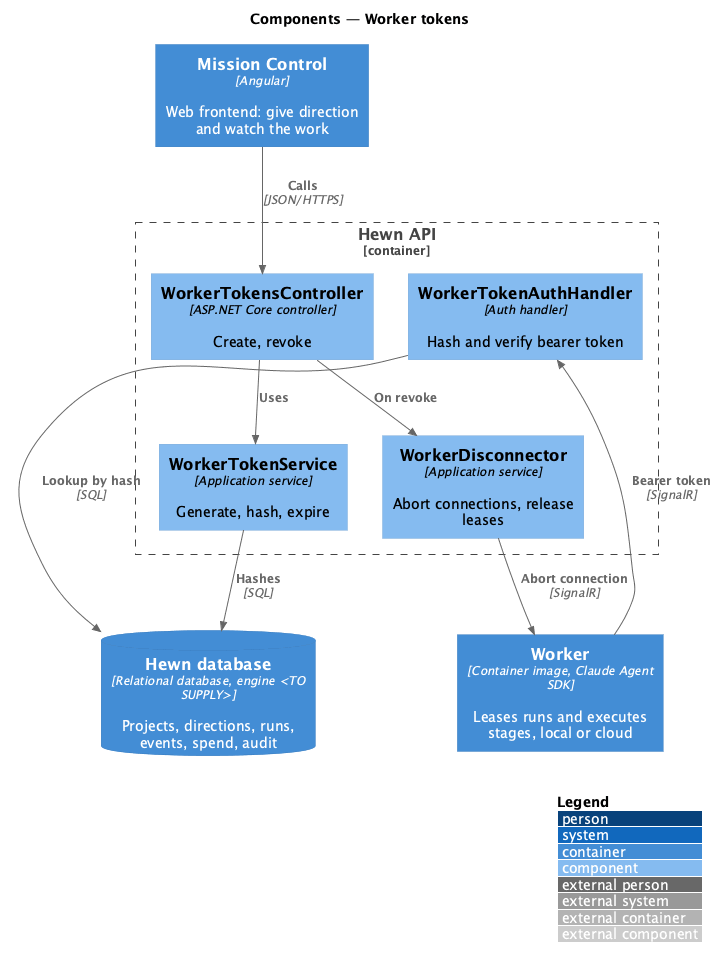

The diagram above was rendered by PlantUML. Its source (embedded in the PNG):
@startuml
!include <C4/C4_Component>
LAYOUT_WITH_LEGEND()
title Components — Worker tokens

Container(spa, "Mission Control", "Angular", "Web frontend: give direction and watch the work")
Container(worker, "Worker", "Container image, Claude Agent SDK", "Leases runs and executes stages, local or cloud")
ContainerDb(db, "Hewn database", "Relational database, engine <TO SUPPLY>", "Projects, directions, runs, events, spend, audit")
Container_Boundary(api_b, "Hewn API") {
  Component(ctrl, "WorkerTokensController", "ASP.NET Core controller", "Create, revoke")
  Component(svc, "WorkerTokenService", "Application service", "Generate, hash, expire")
  Component(auth, "WorkerTokenAuthHandler", "Auth handler", "Hash and verify bearer token")
  Component(disc, "WorkerDisconnector", "Application service", "Abort connections, release leases")
}

Rel(spa, ctrl, "Calls", "JSON/HTTPS")
Rel(ctrl, svc, "Uses")
Rel(svc, db, "Hashes", "SQL")
Rel(worker, auth, "Bearer token", "SignalR")
Rel(auth, db, "Lookup by hash", "SQL")
Rel(ctrl, disc, "On revoke")
Rel(disc, worker, "Abort connection", "SignalR")
@enduml